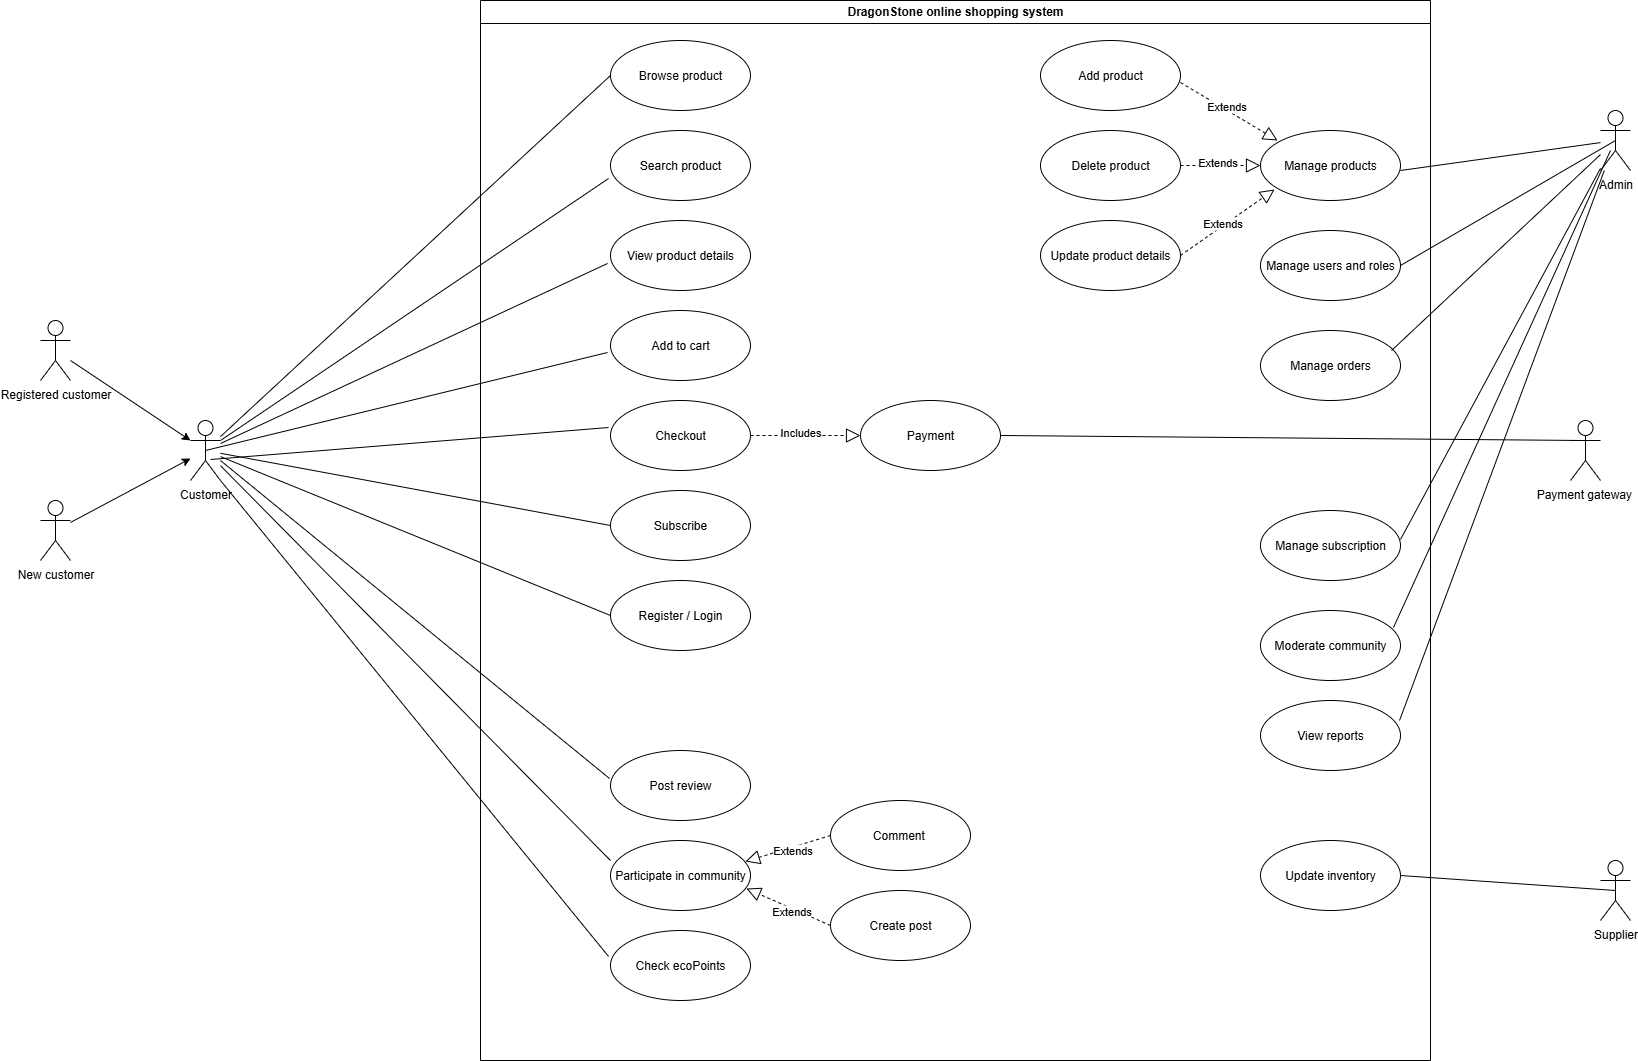

The diagram above was exported from draw.io. Its source (the exported page's mxGraphModel, read from the mxfile embedded in the PNG):
<mxGraphModel dx="1620" dy="525" grid="1" gridSize="10" guides="1" tooltips="1" connect="1" arrows="1" fold="1" page="1" pageScale="1" pageWidth="827" pageHeight="1169" math="0" shadow="0">
  <root>
    <mxCell id="0" />
    <mxCell id="1" parent="0" />
    <mxCell id="B39yvxdW2cjxTwLr4KoP-1" value="DragonStone online shopping system" style="swimlane;whiteSpace=wrap;html=1;" parent="1" vertex="1">
      <mxGeometry x="330" y="80" width="950" height="1060" as="geometry" />
    </mxCell>
    <mxCell id="B39yvxdW2cjxTwLr4KoP-10" value="Search product" style="ellipse;whiteSpace=wrap;html=1;" parent="B39yvxdW2cjxTwLr4KoP-1" vertex="1">
      <mxGeometry x="130" y="130" width="140" height="70" as="geometry" />
    </mxCell>
    <mxCell id="B39yvxdW2cjxTwLr4KoP-12" value="View product details" style="ellipse;whiteSpace=wrap;html=1;" parent="B39yvxdW2cjxTwLr4KoP-1" vertex="1">
      <mxGeometry x="130" y="220" width="140" height="70" as="geometry" />
    </mxCell>
    <mxCell id="B39yvxdW2cjxTwLr4KoP-13" value="Add to cart" style="ellipse;whiteSpace=wrap;html=1;" parent="B39yvxdW2cjxTwLr4KoP-1" vertex="1">
      <mxGeometry x="130" y="310" width="140" height="70" as="geometry" />
    </mxCell>
    <mxCell id="B39yvxdW2cjxTwLr4KoP-14" value="Add product" style="ellipse;whiteSpace=wrap;html=1;" parent="B39yvxdW2cjxTwLr4KoP-1" vertex="1">
      <mxGeometry x="560" y="40" width="140" height="70" as="geometry" />
    </mxCell>
    <mxCell id="B39yvxdW2cjxTwLr4KoP-15" value="Delete product" style="ellipse;whiteSpace=wrap;html=1;" parent="B39yvxdW2cjxTwLr4KoP-1" vertex="1">
      <mxGeometry x="560" y="130" width="140" height="70" as="geometry" />
    </mxCell>
    <mxCell id="B39yvxdW2cjxTwLr4KoP-17" value="Checkout" style="ellipse;whiteSpace=wrap;html=1;" parent="B39yvxdW2cjxTwLr4KoP-1" vertex="1">
      <mxGeometry x="130" y="400" width="140" height="70" as="geometry" />
    </mxCell>
    <mxCell id="B39yvxdW2cjxTwLr4KoP-18" value="Update product details" style="ellipse;whiteSpace=wrap;html=1;" parent="B39yvxdW2cjxTwLr4KoP-1" vertex="1">
      <mxGeometry x="560" y="220" width="140" height="70" as="geometry" />
    </mxCell>
    <mxCell id="B39yvxdW2cjxTwLr4KoP-21" value="Check ecoPoints" style="ellipse;whiteSpace=wrap;html=1;" parent="B39yvxdW2cjxTwLr4KoP-1" vertex="1">
      <mxGeometry x="130" y="930" width="140" height="70" as="geometry" />
    </mxCell>
    <mxCell id="B39yvxdW2cjxTwLr4KoP-22" value="Post review" style="ellipse;whiteSpace=wrap;html=1;" parent="B39yvxdW2cjxTwLr4KoP-1" vertex="1">
      <mxGeometry x="130" y="750" width="140" height="70" as="geometry" />
    </mxCell>
    <mxCell id="B39yvxdW2cjxTwLr4KoP-33" value="Manage products" style="ellipse;whiteSpace=wrap;html=1;" parent="B39yvxdW2cjxTwLr4KoP-1" vertex="1">
      <mxGeometry x="780" y="130" width="140" height="70" as="geometry" />
    </mxCell>
    <mxCell id="B39yvxdW2cjxTwLr4KoP-49" value="Manage users and roles" style="ellipse;whiteSpace=wrap;html=1;" parent="B39yvxdW2cjxTwLr4KoP-1" vertex="1">
      <mxGeometry x="780" y="230" width="140" height="70" as="geometry" />
    </mxCell>
    <mxCell id="rIV_moK3cZr8YkxmlegM-3" value="Browse product" style="ellipse;whiteSpace=wrap;html=1;" vertex="1" parent="B39yvxdW2cjxTwLr4KoP-1">
      <mxGeometry x="130" y="40" width="140" height="70" as="geometry" />
    </mxCell>
    <mxCell id="rIV_moK3cZr8YkxmlegM-4" value="Subscribe" style="ellipse;whiteSpace=wrap;html=1;" vertex="1" parent="B39yvxdW2cjxTwLr4KoP-1">
      <mxGeometry x="130" y="490" width="140" height="70" as="geometry" />
    </mxCell>
    <mxCell id="rIV_moK3cZr8YkxmlegM-5" value="Register / Login" style="ellipse;whiteSpace=wrap;html=1;" vertex="1" parent="B39yvxdW2cjxTwLr4KoP-1">
      <mxGeometry x="130" y="580" width="140" height="70" as="geometry" />
    </mxCell>
    <mxCell id="rIV_moK3cZr8YkxmlegM-7" value="Participate in community" style="ellipse;whiteSpace=wrap;html=1;" vertex="1" parent="B39yvxdW2cjxTwLr4KoP-1">
      <mxGeometry x="130" y="840" width="140" height="70" as="geometry" />
    </mxCell>
    <mxCell id="rIV_moK3cZr8YkxmlegM-8" value="Comment&amp;nbsp;" style="ellipse;whiteSpace=wrap;html=1;" vertex="1" parent="B39yvxdW2cjxTwLr4KoP-1">
      <mxGeometry x="350" y="800" width="140" height="70" as="geometry" />
    </mxCell>
    <mxCell id="rIV_moK3cZr8YkxmlegM-9" value="Create post" style="ellipse;whiteSpace=wrap;html=1;" vertex="1" parent="B39yvxdW2cjxTwLr4KoP-1">
      <mxGeometry x="350" y="890" width="140" height="70" as="geometry" />
    </mxCell>
    <mxCell id="rIV_moK3cZr8YkxmlegM-10" value="Payment" style="ellipse;whiteSpace=wrap;html=1;" vertex="1" parent="B39yvxdW2cjxTwLr4KoP-1">
      <mxGeometry x="380" y="400" width="140" height="70" as="geometry" />
    </mxCell>
    <mxCell id="rIV_moK3cZr8YkxmlegM-11" value="Manage orders" style="ellipse;whiteSpace=wrap;html=1;" vertex="1" parent="B39yvxdW2cjxTwLr4KoP-1">
      <mxGeometry x="780" y="330" width="140" height="70" as="geometry" />
    </mxCell>
    <mxCell id="rIV_moK3cZr8YkxmlegM-12" value="Manage subscription" style="ellipse;whiteSpace=wrap;html=1;" vertex="1" parent="B39yvxdW2cjxTwLr4KoP-1">
      <mxGeometry x="780" y="510" width="140" height="70" as="geometry" />
    </mxCell>
    <mxCell id="rIV_moK3cZr8YkxmlegM-13" value="Moderate community" style="ellipse;whiteSpace=wrap;html=1;" vertex="1" parent="B39yvxdW2cjxTwLr4KoP-1">
      <mxGeometry x="780" y="610" width="140" height="70" as="geometry" />
    </mxCell>
    <mxCell id="rIV_moK3cZr8YkxmlegM-14" value="View reports" style="ellipse;whiteSpace=wrap;html=1;" vertex="1" parent="B39yvxdW2cjxTwLr4KoP-1">
      <mxGeometry x="780" y="700" width="140" height="70" as="geometry" />
    </mxCell>
    <mxCell id="rIV_moK3cZr8YkxmlegM-15" value="Update inventory" style="ellipse;whiteSpace=wrap;html=1;" vertex="1" parent="B39yvxdW2cjxTwLr4KoP-1">
      <mxGeometry x="780" y="840" width="140" height="70" as="geometry" />
    </mxCell>
    <mxCell id="rIV_moK3cZr8YkxmlegM-38" value="" style="endArrow=block;dashed=1;endFill=0;endSize=12;html=1;rounded=0;exitX=0;exitY=0.5;exitDx=0;exitDy=0;entryX=0.964;entryY=0.3;entryDx=0;entryDy=0;entryPerimeter=0;" edge="1" parent="B39yvxdW2cjxTwLr4KoP-1" source="rIV_moK3cZr8YkxmlegM-8" target="rIV_moK3cZr8YkxmlegM-7">
      <mxGeometry width="160" relative="1" as="geometry">
        <mxPoint x="140" y="840" as="sourcePoint" />
        <mxPoint x="270" y="835" as="targetPoint" />
      </mxGeometry>
    </mxCell>
    <mxCell id="rIV_moK3cZr8YkxmlegM-39" value="Extends" style="edgeLabel;html=1;align=center;verticalAlign=middle;resizable=0;points=[];" vertex="1" connectable="0" parent="rIV_moK3cZr8YkxmlegM-38">
      <mxGeometry x="-0.0841" y="3" relative="1" as="geometry">
        <mxPoint as="offset" />
      </mxGeometry>
    </mxCell>
    <mxCell id="rIV_moK3cZr8YkxmlegM-40" value="" style="endArrow=block;dashed=1;endFill=0;endSize=12;html=1;rounded=0;exitX=0;exitY=0.5;exitDx=0;exitDy=0;entryX=0.971;entryY=0.686;entryDx=0;entryDy=0;entryPerimeter=0;" edge="1" parent="B39yvxdW2cjxTwLr4KoP-1" source="rIV_moK3cZr8YkxmlegM-9" target="rIV_moK3cZr8YkxmlegM-7">
      <mxGeometry width="160" relative="1" as="geometry">
        <mxPoint x="340" y="870" as="sourcePoint" />
        <mxPoint x="255" y="896" as="targetPoint" />
      </mxGeometry>
    </mxCell>
    <mxCell id="rIV_moK3cZr8YkxmlegM-41" value="Extends" style="edgeLabel;html=1;align=center;verticalAlign=middle;resizable=0;points=[];" vertex="1" connectable="0" parent="rIV_moK3cZr8YkxmlegM-40">
      <mxGeometry x="-0.0841" y="3" relative="1" as="geometry">
        <mxPoint as="offset" />
      </mxGeometry>
    </mxCell>
    <mxCell id="rIV_moK3cZr8YkxmlegM-42" value="" style="endArrow=block;dashed=1;endFill=0;endSize=12;html=1;rounded=0;exitX=1;exitY=0.5;exitDx=0;exitDy=0;entryX=0;entryY=0.5;entryDx=0;entryDy=0;" edge="1" parent="B39yvxdW2cjxTwLr4KoP-1" source="B39yvxdW2cjxTwLr4KoP-17" target="rIV_moK3cZr8YkxmlegM-10">
      <mxGeometry width="160" relative="1" as="geometry">
        <mxPoint x="385" y="390" as="sourcePoint" />
        <mxPoint x="300" y="416" as="targetPoint" />
      </mxGeometry>
    </mxCell>
    <mxCell id="rIV_moK3cZr8YkxmlegM-43" value="Includes" style="edgeLabel;html=1;align=center;verticalAlign=middle;resizable=0;points=[];" vertex="1" connectable="0" parent="rIV_moK3cZr8YkxmlegM-42">
      <mxGeometry x="-0.0841" y="3" relative="1" as="geometry">
        <mxPoint as="offset" />
      </mxGeometry>
    </mxCell>
    <mxCell id="rIV_moK3cZr8YkxmlegM-44" value="" style="endArrow=block;dashed=1;endFill=0;endSize=12;html=1;rounded=0;exitX=1;exitY=0.5;exitDx=0;exitDy=0;entryX=0.1;entryY=0.843;entryDx=0;entryDy=0;entryPerimeter=0;" edge="1" parent="B39yvxdW2cjxTwLr4KoP-1" source="B39yvxdW2cjxTwLr4KoP-18" target="B39yvxdW2cjxTwLr4KoP-33">
      <mxGeometry width="160" relative="1" as="geometry">
        <mxPoint x="725" y="274" as="sourcePoint" />
        <mxPoint x="640" y="300" as="targetPoint" />
      </mxGeometry>
    </mxCell>
    <mxCell id="rIV_moK3cZr8YkxmlegM-45" value="Extends" style="edgeLabel;html=1;align=center;verticalAlign=middle;resizable=0;points=[];" vertex="1" connectable="0" parent="rIV_moK3cZr8YkxmlegM-44">
      <mxGeometry x="-0.0841" y="3" relative="1" as="geometry">
        <mxPoint as="offset" />
      </mxGeometry>
    </mxCell>
    <mxCell id="rIV_moK3cZr8YkxmlegM-46" value="" style="endArrow=block;dashed=1;endFill=0;endSize=12;html=1;rounded=0;exitX=1;exitY=0.5;exitDx=0;exitDy=0;" edge="1" parent="B39yvxdW2cjxTwLr4KoP-1" source="B39yvxdW2cjxTwLr4KoP-15" target="B39yvxdW2cjxTwLr4KoP-33">
      <mxGeometry width="160" relative="1" as="geometry">
        <mxPoint x="765" y="190" as="sourcePoint" />
        <mxPoint x="680" y="216" as="targetPoint" />
      </mxGeometry>
    </mxCell>
    <mxCell id="rIV_moK3cZr8YkxmlegM-47" value="Extends" style="edgeLabel;html=1;align=center;verticalAlign=middle;resizable=0;points=[];" vertex="1" connectable="0" parent="rIV_moK3cZr8YkxmlegM-46">
      <mxGeometry x="-0.0841" y="3" relative="1" as="geometry">
        <mxPoint as="offset" />
      </mxGeometry>
    </mxCell>
    <mxCell id="rIV_moK3cZr8YkxmlegM-48" value="" style="endArrow=block;dashed=1;endFill=0;endSize=12;html=1;rounded=0;exitX=1;exitY=0.6;exitDx=0;exitDy=0;exitPerimeter=0;" edge="1" parent="B39yvxdW2cjxTwLr4KoP-1" source="B39yvxdW2cjxTwLr4KoP-14">
      <mxGeometry width="160" relative="1" as="geometry">
        <mxPoint x="780" y="104" as="sourcePoint" />
        <mxPoint x="797" y="140" as="targetPoint" />
      </mxGeometry>
    </mxCell>
    <mxCell id="rIV_moK3cZr8YkxmlegM-49" value="Extends" style="edgeLabel;html=1;align=center;verticalAlign=middle;resizable=0;points=[];" vertex="1" connectable="0" parent="rIV_moK3cZr8YkxmlegM-48">
      <mxGeometry x="-0.0841" y="3" relative="1" as="geometry">
        <mxPoint as="offset" />
      </mxGeometry>
    </mxCell>
    <mxCell id="rIV_moK3cZr8YkxmlegM-52" value="" style="endArrow=none;html=1;rounded=0;" edge="1" parent="B39yvxdW2cjxTwLr4KoP-1" target="B39yvxdW2cjxTwLr4KoP-5">
      <mxGeometry width="50" height="50" relative="1" as="geometry">
        <mxPoint x="920" y="170" as="sourcePoint" />
        <mxPoint x="970" y="120" as="targetPoint" />
      </mxGeometry>
    </mxCell>
    <mxCell id="B39yvxdW2cjxTwLr4KoP-2" value="Customer" style="shape=umlActor;verticalLabelPosition=bottom;verticalAlign=top;html=1;outlineConnect=0;" parent="1" vertex="1">
      <mxGeometry x="40" y="500" width="30" height="60" as="geometry" />
    </mxCell>
    <mxCell id="B39yvxdW2cjxTwLr4KoP-3" value="New customer" style="shape=umlActor;verticalLabelPosition=bottom;verticalAlign=top;html=1;outlineConnect=0;" parent="1" vertex="1">
      <mxGeometry x="-110" y="580" width="30" height="60" as="geometry" />
    </mxCell>
    <mxCell id="B39yvxdW2cjxTwLr4KoP-4" value="Registered customer" style="shape=umlActor;verticalLabelPosition=bottom;verticalAlign=top;html=1;outlineConnect=0;" parent="1" vertex="1">
      <mxGeometry x="-110" y="400" width="30" height="60" as="geometry" />
    </mxCell>
    <mxCell id="B39yvxdW2cjxTwLr4KoP-5" value="Admin" style="shape=umlActor;verticalLabelPosition=bottom;verticalAlign=top;html=1;outlineConnect=0;" parent="1" vertex="1">
      <mxGeometry x="1450" y="190" width="30" height="60" as="geometry" />
    </mxCell>
    <mxCell id="B39yvxdW2cjxTwLr4KoP-8" value="" style="endArrow=classic;html=1;rounded=0;" parent="1" source="B39yvxdW2cjxTwLr4KoP-3" edge="1" target="B39yvxdW2cjxTwLr4KoP-2">
      <mxGeometry width="50" height="50" relative="1" as="geometry">
        <mxPoint x="80" y="240" as="sourcePoint" />
        <mxPoint x="130" y="190" as="targetPoint" />
      </mxGeometry>
    </mxCell>
    <mxCell id="B39yvxdW2cjxTwLr4KoP-9" value="" style="endArrow=classic;html=1;rounded=0;entryX=0;entryY=0.3333333333333333;entryDx=0;entryDy=0;entryPerimeter=0;" parent="1" source="B39yvxdW2cjxTwLr4KoP-4" edge="1" target="B39yvxdW2cjxTwLr4KoP-2">
      <mxGeometry width="50" height="50" relative="1" as="geometry">
        <mxPoint x="140" y="260" as="sourcePoint" />
        <mxPoint x="10" y="350" as="targetPoint" />
      </mxGeometry>
    </mxCell>
    <mxCell id="rIV_moK3cZr8YkxmlegM-1" value="Payment gateway&amp;nbsp;" style="shape=umlActor;verticalLabelPosition=bottom;verticalAlign=top;html=1;outlineConnect=0;" vertex="1" parent="1">
      <mxGeometry x="1420" y="500" width="30" height="60" as="geometry" />
    </mxCell>
    <mxCell id="rIV_moK3cZr8YkxmlegM-2" value="Supplier" style="shape=umlActor;verticalLabelPosition=bottom;verticalAlign=top;html=1;outlineConnect=0;" vertex="1" parent="1">
      <mxGeometry x="1450" y="940" width="30" height="60" as="geometry" />
    </mxCell>
    <mxCell id="rIV_moK3cZr8YkxmlegM-20" value="" style="endArrow=none;html=1;rounded=0;entryX=-0.007;entryY=0.4;entryDx=0;entryDy=0;entryPerimeter=0;" edge="1" parent="1" target="B39yvxdW2cjxTwLr4KoP-22">
      <mxGeometry width="50" height="50" relative="1" as="geometry">
        <mxPoint x="70" y="540" as="sourcePoint" />
        <mxPoint x="140" y="600" as="targetPoint" />
      </mxGeometry>
    </mxCell>
    <mxCell id="rIV_moK3cZr8YkxmlegM-21" value="" style="endArrow=none;html=1;rounded=0;entryX=0;entryY=0.5;entryDx=0;entryDy=0;" edge="1" parent="1" source="B39yvxdW2cjxTwLr4KoP-2" target="rIV_moK3cZr8YkxmlegM-3">
      <mxGeometry width="50" height="50" relative="1" as="geometry">
        <mxPoint x="190" y="460" as="sourcePoint" />
        <mxPoint x="240" y="410" as="targetPoint" />
      </mxGeometry>
    </mxCell>
    <mxCell id="rIV_moK3cZr8YkxmlegM-22" value="" style="endArrow=none;html=1;rounded=0;exitX=1;exitY=0.3333333333333333;exitDx=0;exitDy=0;exitPerimeter=0;entryX=-0.014;entryY=0.686;entryDx=0;entryDy=0;entryPerimeter=0;" edge="1" parent="1" source="B39yvxdW2cjxTwLr4KoP-2" target="B39yvxdW2cjxTwLr4KoP-10">
      <mxGeometry width="50" height="50" relative="1" as="geometry">
        <mxPoint x="90" y="580" as="sourcePoint" />
        <mxPoint x="140" y="530" as="targetPoint" />
      </mxGeometry>
    </mxCell>
    <mxCell id="rIV_moK3cZr8YkxmlegM-23" value="" style="endArrow=none;html=1;rounded=0;entryX=-0.021;entryY=0.614;entryDx=0;entryDy=0;entryPerimeter=0;" edge="1" parent="1" source="B39yvxdW2cjxTwLr4KoP-2" target="B39yvxdW2cjxTwLr4KoP-12">
      <mxGeometry width="50" height="50" relative="1" as="geometry">
        <mxPoint x="100" y="550" as="sourcePoint" />
        <mxPoint x="150" y="500" as="targetPoint" />
      </mxGeometry>
    </mxCell>
    <mxCell id="rIV_moK3cZr8YkxmlegM-24" value="" style="endArrow=none;html=1;rounded=0;exitX=0.5;exitY=0.5;exitDx=0;exitDy=0;exitPerimeter=0;entryX=-0.021;entryY=0.6;entryDx=0;entryDy=0;entryPerimeter=0;" edge="1" parent="1" source="B39yvxdW2cjxTwLr4KoP-2" target="B39yvxdW2cjxTwLr4KoP-13">
      <mxGeometry width="50" height="50" relative="1" as="geometry">
        <mxPoint x="70" y="530" as="sourcePoint" />
        <mxPoint x="130" y="500" as="targetPoint" />
      </mxGeometry>
    </mxCell>
    <mxCell id="rIV_moK3cZr8YkxmlegM-25" value="" style="endArrow=none;html=1;rounded=0;entryX=-0.014;entryY=0.386;entryDx=0;entryDy=0;entryPerimeter=0;exitX=0.667;exitY=0.65;exitDx=0;exitDy=0;exitPerimeter=0;" edge="1" parent="1" source="B39yvxdW2cjxTwLr4KoP-2" target="B39yvxdW2cjxTwLr4KoP-17">
      <mxGeometry width="50" height="50" relative="1" as="geometry">
        <mxPoint x="130" y="590" as="sourcePoint" />
        <mxPoint x="180" y="540" as="targetPoint" />
      </mxGeometry>
    </mxCell>
    <mxCell id="rIV_moK3cZr8YkxmlegM-26" value="" style="endArrow=none;html=1;rounded=0;entryX=0;entryY=0.5;entryDx=0;entryDy=0;" edge="1" parent="1" source="B39yvxdW2cjxTwLr4KoP-2" target="rIV_moK3cZr8YkxmlegM-4">
      <mxGeometry width="50" height="50" relative="1" as="geometry">
        <mxPoint x="100" y="560" as="sourcePoint" />
        <mxPoint x="150" y="510" as="targetPoint" />
      </mxGeometry>
    </mxCell>
    <mxCell id="rIV_moK3cZr8YkxmlegM-27" value="" style="endArrow=none;html=1;rounded=0;entryX=0;entryY=0.5;entryDx=0;entryDy=0;" edge="1" parent="1" source="B39yvxdW2cjxTwLr4KoP-2" target="rIV_moK3cZr8YkxmlegM-5">
      <mxGeometry width="50" height="50" relative="1" as="geometry">
        <mxPoint x="100" y="570" as="sourcePoint" />
        <mxPoint x="150" y="520" as="targetPoint" />
      </mxGeometry>
    </mxCell>
    <mxCell id="rIV_moK3cZr8YkxmlegM-28" value="" style="endArrow=none;html=1;rounded=0;entryX=0;entryY=0.286;entryDx=0;entryDy=0;entryPerimeter=0;" edge="1" parent="1" source="B39yvxdW2cjxTwLr4KoP-2" target="rIV_moK3cZr8YkxmlegM-7">
      <mxGeometry width="50" height="50" relative="1" as="geometry">
        <mxPoint x="70" y="740" as="sourcePoint" />
        <mxPoint x="120" y="690" as="targetPoint" />
      </mxGeometry>
    </mxCell>
    <mxCell id="rIV_moK3cZr8YkxmlegM-29" value="" style="endArrow=none;html=1;rounded=0;exitX=1;exitY=1;exitDx=0;exitDy=0;exitPerimeter=0;entryX=-0.014;entryY=0.371;entryDx=0;entryDy=0;entryPerimeter=0;" edge="1" parent="1" source="B39yvxdW2cjxTwLr4KoP-2" target="B39yvxdW2cjxTwLr4KoP-21">
      <mxGeometry width="50" height="50" relative="1" as="geometry">
        <mxPoint y="780" as="sourcePoint" />
        <mxPoint x="50" y="730" as="targetPoint" />
      </mxGeometry>
    </mxCell>
    <mxCell id="rIV_moK3cZr8YkxmlegM-50" value="" style="endArrow=none;html=1;rounded=0;exitX=1;exitY=0.5;exitDx=0;exitDy=0;entryX=0.333;entryY=0.333;entryDx=0;entryDy=0;entryPerimeter=0;" edge="1" parent="1" source="rIV_moK3cZr8YkxmlegM-10" target="rIV_moK3cZr8YkxmlegM-1">
      <mxGeometry width="50" height="50" relative="1" as="geometry">
        <mxPoint x="1370" y="580" as="sourcePoint" />
        <mxPoint x="1420" y="530" as="targetPoint" />
      </mxGeometry>
    </mxCell>
    <mxCell id="rIV_moK3cZr8YkxmlegM-51" value="" style="endArrow=none;html=1;rounded=0;exitX=1;exitY=0.5;exitDx=0;exitDy=0;entryX=0.5;entryY=0.5;entryDx=0;entryDy=0;entryPerimeter=0;" edge="1" parent="1" source="rIV_moK3cZr8YkxmlegM-15" target="rIV_moK3cZr8YkxmlegM-2">
      <mxGeometry width="50" height="50" relative="1" as="geometry">
        <mxPoint x="1340" y="1040" as="sourcePoint" />
        <mxPoint x="1390" y="990" as="targetPoint" />
      </mxGeometry>
    </mxCell>
    <mxCell id="rIV_moK3cZr8YkxmlegM-53" value="" style="endArrow=none;html=1;rounded=0;exitX=1;exitY=0.5;exitDx=0;exitDy=0;entryX=0.5;entryY=0.5;entryDx=0;entryDy=0;entryPerimeter=0;" edge="1" parent="1" source="B39yvxdW2cjxTwLr4KoP-49" target="B39yvxdW2cjxTwLr4KoP-5">
      <mxGeometry width="50" height="50" relative="1" as="geometry">
        <mxPoint x="1350" y="620" as="sourcePoint" />
        <mxPoint x="1400" y="570" as="targetPoint" />
      </mxGeometry>
    </mxCell>
    <mxCell id="rIV_moK3cZr8YkxmlegM-54" value="" style="endArrow=none;html=1;rounded=0;exitX=0.936;exitY=0.286;exitDx=0;exitDy=0;exitPerimeter=0;" edge="1" parent="1" source="rIV_moK3cZr8YkxmlegM-11" target="B39yvxdW2cjxTwLr4KoP-5">
      <mxGeometry width="50" height="50" relative="1" as="geometry">
        <mxPoint x="1360" y="370" as="sourcePoint" />
        <mxPoint x="1410" y="320" as="targetPoint" />
      </mxGeometry>
    </mxCell>
    <mxCell id="rIV_moK3cZr8YkxmlegM-55" value="" style="endArrow=none;html=1;rounded=0;exitX=0.95;exitY=0.243;exitDx=0;exitDy=0;exitPerimeter=0;" edge="1" parent="1" source="rIV_moK3cZr8YkxmlegM-13">
      <mxGeometry width="50" height="50" relative="1" as="geometry">
        <mxPoint x="1370" y="640" as="sourcePoint" />
        <mxPoint x="1460" y="230" as="targetPoint" />
      </mxGeometry>
    </mxCell>
    <mxCell id="rIV_moK3cZr8YkxmlegM-56" value="" style="endArrow=none;html=1;rounded=0;exitX=1;exitY=0.414;exitDx=0;exitDy=0;exitPerimeter=0;" edge="1" parent="1" source="rIV_moK3cZr8YkxmlegM-12" target="B39yvxdW2cjxTwLr4KoP-5">
      <mxGeometry width="50" height="50" relative="1" as="geometry">
        <mxPoint x="1330" y="530" as="sourcePoint" />
        <mxPoint x="1380" y="480" as="targetPoint" />
      </mxGeometry>
    </mxCell>
    <mxCell id="rIV_moK3cZr8YkxmlegM-57" value="" style="endArrow=none;html=1;rounded=0;exitX=0.993;exitY=0.286;exitDx=0;exitDy=0;exitPerimeter=0;" edge="1" parent="1" source="rIV_moK3cZr8YkxmlegM-14" target="B39yvxdW2cjxTwLr4KoP-5">
      <mxGeometry width="50" height="50" relative="1" as="geometry">
        <mxPoint x="1390" y="660" as="sourcePoint" />
        <mxPoint x="1440" y="610" as="targetPoint" />
      </mxGeometry>
    </mxCell>
  </root>
</mxGraphModel>